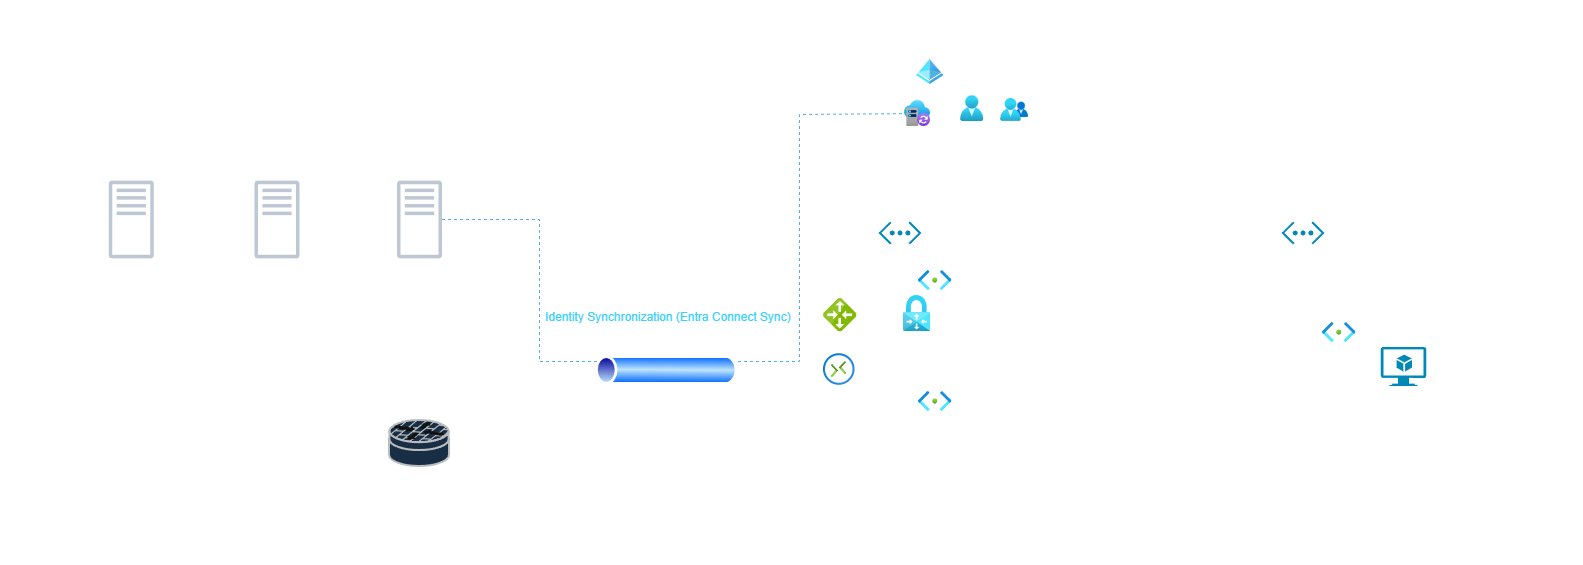

The diagram above was exported from draw.io. Its source (the exported page's mxGraphModel, read from the mxfile embedded in the PNG):
<mxGraphModel dx="3277" dy="858" grid="1" gridSize="10" guides="1" tooltips="1" connect="1" arrows="1" fold="1" page="1" pageScale="1" pageWidth="827" pageHeight="1169" background="#ffffff" math="0" shadow="0">
  <root>
    <mxCell id="0" />
    <mxCell id="1" parent="0" />
    <mxCell id="L3inVVjfioJKn39UaPAM-35" parent="1" style="rounded=0;whiteSpace=wrap;html=1;fillColor=none;" value="" vertex="1">
      <mxGeometry height="540" width="770" x="-357" y="590" as="geometry" />
    </mxCell>
    <mxCell id="L3inVVjfioJKn39UaPAM-34" parent="1" style="rounded=0;whiteSpace=wrap;html=1;fillColor=none;" value="" vertex="1">
      <mxGeometry height="431" width="502" x="-1150" y="699" as="geometry" />
    </mxCell>
    <mxCell id="L3inVVjfioJKn39UaPAM-66" edge="1" parent="1" source="L3inVVjfioJKn39UaPAM-1" style="edgeStyle=orthogonalEdgeStyle;rounded=0;orthogonalLoop=1;jettySize=auto;html=1;exitX=1;exitY=0.5;exitDx=0;exitDy=0;entryX=0;entryY=0.5;entryDx=0;entryDy=0;startArrow=classic;startFill=1;" target="L3inVVjfioJKn39UaPAM-5">
      <mxGeometry relative="1" as="geometry" />
    </mxCell>
    <mxCell id="L3inVVjfioJKn39UaPAM-1" parent="1" style="rounded=0;whiteSpace=wrap;html=1;fillColor=none;" value="" vertex="1">
      <mxGeometry height="300" width="250" x="-293" y="782" as="geometry" />
    </mxCell>
    <mxCell id="v-6MIhH8kfQFaC4FiKQ7-2" parent="1" style="verticalLabelPosition=bottom;html=1;verticalAlign=top;align=center;strokeColor=none;fillColor=#00BEF2;shape=mxgraph.azure.virtual_network;pointerEvents=1;" value="" vertex="1">
      <mxGeometry height="23" width="43" x="-291" y="787" as="geometry" />
    </mxCell>
    <mxCell id="L3inVVjfioJKn39UaPAM-5" parent="1" style="rounded=0;whiteSpace=wrap;html=1;fillColor=none;" value="" vertex="1">
      <mxGeometry height="300" width="250" x="109" y="782" as="geometry" />
    </mxCell>
    <mxCell id="L3inVVjfioJKn39UaPAM-12" parent="1" style="rounded=0;whiteSpace=wrap;html=1;fillColor=none;" value="" vertex="1">
      <mxGeometry height="95" width="170" x="-253" y="832" as="geometry" />
    </mxCell>
    <mxCell id="L3inVVjfioJKn39UaPAM-11" parent="1" style="image;aspect=fixed;html=1;points=[];align=center;fontSize=12;image=img/lib/azure2/networking/Subnet.svg;" value="" vertex="1">
      <mxGeometry height="20" width="33.4" x="-251" y="836" as="geometry" />
    </mxCell>
    <mxCell id="L3inVVjfioJKn39UaPAM-14" parent="1" style="rounded=0;whiteSpace=wrap;html=1;fillColor=none;" value="" vertex="1">
      <mxGeometry height="95" width="170" x="149" y="884.5" as="geometry" />
    </mxCell>
    <mxCell id="L3inVVjfioJKn39UaPAM-9" parent="1" style="image;aspect=fixed;html=1;points=[];align=center;fontSize=12;image=img/lib/azure2/networking/Subnet.svg;" value="" vertex="1">
      <mxGeometry height="20" width="33.4" x="153" y="888" as="geometry" />
    </mxCell>
    <mxCell id="v-6MIhH8kfQFaC4FiKQ7-1" parent="1" style="verticalLabelPosition=bottom;html=1;verticalAlign=top;align=center;strokeColor=none;fillColor=#00BEF2;shape=mxgraph.azure.virtual_machine_feature;pointerEvents=1;" value="" vertex="1">
      <mxGeometry height="39" width="45.5" x="211.25" y="912.5" as="geometry" />
    </mxCell>
    <mxCell id="L3inVVjfioJKn39UaPAM-15" parent="1" style="rounded=0;whiteSpace=wrap;html=1;fillColor=none;" value="" vertex="1">
      <mxGeometry height="95" width="170" x="-253" y="952" as="geometry" />
    </mxCell>
    <mxCell id="L3inVVjfioJKn39UaPAM-16" parent="1" style="image;aspect=fixed;html=1;points=[];align=center;fontSize=12;image=img/lib/azure2/networking/Subnet.svg;" value="" vertex="1">
      <mxGeometry height="20" width="33.4" x="-251" y="957" as="geometry" />
    </mxCell>
    <mxCell id="L3inVVjfioJKn39UaPAM-17" parent="1" style="verticalLabelPosition=bottom;html=1;verticalAlign=top;align=center;strokeColor=none;fillColor=#00BEF2;shape=mxgraph.azure.virtual_network;pointerEvents=1;" value="" vertex="1">
      <mxGeometry height="23" width="43" x="112" y="787" as="geometry" />
    </mxCell>
    <mxCell id="L3inVVjfioJKn39UaPAM-20" parent="1" style="text;html=1;whiteSpace=wrap;align=center;verticalAlign=middle;rounded=0;fontColor=light-dark(#000000,#FFFFFF);fontFamily=Times New Roman;" value="&lt;font face=&quot;Helvetica&quot; style=&quot;font-size: 11px;&quot;&gt;VNet Peering&amp;nbsp;&lt;/font&gt;&lt;div&gt;&lt;font face=&quot;Helvetica&quot; style=&quot;font-size: 11px;&quot;&gt;(Gateway Transit Enabled)&lt;/font&gt;&lt;/div&gt;" vertex="1">
      <mxGeometry height="30" width="134" x="-34" y="900" as="geometry" />
    </mxCell>
    <mxCell id="L3inVVjfioJKn39UaPAM-22" parent="1" style="text;html=1;whiteSpace=wrap;align=center;verticalAlign=middle;rounded=0;fontColor=light-dark(#000000,#FFFFFF);" value="HHAL-VNet: 10.0.0.0/16" vertex="1">
      <mxGeometry height="30" width="141" x="-298" y="760" as="geometry" />
    </mxCell>
    <mxCell id="L3inVVjfioJKn39UaPAM-23" parent="1" style="text;html=1;whiteSpace=wrap;align=center;verticalAlign=middle;rounded=0;fontColor=light-dark(#000000,#FFFFFF);" value="HHAL-VNet02:&amp;nbsp;&lt;span style=&quot;background-color: transparent; color: light-dark(rgb(0, 0, 0), rgb(255, 255, 255));&quot;&gt;172.16.0.0/16&lt;/span&gt;" vertex="1">
      <mxGeometry height="30" width="163" x="106" y="760" as="geometry" />
    </mxCell>
    <mxCell id="L3inVVjfioJKn39UaPAM-24" parent="1" style="text;html=1;whiteSpace=wrap;align=center;verticalAlign=middle;rounded=0;fontColor=light-dark(#000000,#FFFFFF);" value="Subnet: 10.0.0.0/24" vertex="1">
      <mxGeometry height="30" width="138" x="-268" y="930" as="geometry" />
    </mxCell>
    <mxCell id="L3inVVjfioJKn39UaPAM-25" parent="1" style="text;html=1;whiteSpace=wrap;align=center;verticalAlign=middle;rounded=0;fontColor=light-dark(#000000,#FFFFFF);" value="&lt;div&gt;HHAL-VPN-GW&amp;nbsp;&lt;/div&gt;" vertex="1">
      <mxGeometry height="30" width="160" x="-248" y="864.5" as="geometry" />
    </mxCell>
    <mxCell id="L3inVVjfioJKn39UaPAM-26" parent="1" style="text;html=1;whiteSpace=wrap;align=center;verticalAlign=middle;rounded=0;fontColor=light-dark(#000000,#FFFFFF);" value="Subnet: 172.16.0.0/24" vertex="1">
      <mxGeometry height="30" width="138" x="140" y="862" as="geometry" />
    </mxCell>
    <mxCell id="L3inVVjfioJKn39UaPAM-27" parent="1" style="text;html=1;whiteSpace=wrap;align=center;verticalAlign=middle;rounded=0;fontColor=light-dark(#000000,#FFFFFF);" value="GatewaySubnet: 10.0.0.0/27" vertex="1">
      <mxGeometry height="30" width="181" x="-265" y="810" as="geometry" />
    </mxCell>
    <mxCell id="L3inVVjfioJKn39UaPAM-30" parent="1" style="text;html=1;whiteSpace=wrap;align=center;verticalAlign=middle;rounded=0;fontColor=light-dark(#000000,#FFFFFF);" value="&lt;span style=&quot;background-color: transparent; color: light-dark(rgb(0, 0, 0), rgb(255, 255, 255));&quot;&gt;&lt;font style=&quot;font-size: 10px;&quot;&gt;172.16.0.4&lt;/font&gt;&lt;/span&gt;" vertex="1">
      <mxGeometry height="24" width="60" x="204" y="950" as="geometry" />
    </mxCell>
    <mxCell id="L3inVVjfioJKn39UaPAM-41" parent="1" style="text;html=1;whiteSpace=wrap;align=center;verticalAlign=middle;rounded=0;fontColor=light-dark(#000000,#FFFFFF);" value="Microsoft Azure Cloud" vertex="1">
      <mxGeometry height="30" width="130" x="-359" y="566" as="geometry" />
    </mxCell>
    <mxCell id="L3inVVjfioJKn39UaPAM-46" parent="1" style="text;html=1;whiteSpace=wrap;align=center;verticalAlign=middle;rounded=0;fontColor=light-dark(#000000,#FFFFFF);" value="Firewall &amp;amp; Router" vertex="1">
      <mxGeometry height="26" width="100" x="-800" y="1048" as="geometry" />
    </mxCell>
    <mxCell id="L3inVVjfioJKn39UaPAM-49" parent="1" style="text;html=1;whiteSpace=wrap;align=center;verticalAlign=middle;rounded=0;fontColor=light-dark(#000000,#FFFFFF);" value="Site-to-Site IPsec VPN Tunnel" vertex="1">
      <mxGeometry height="40" width="180" x="-590" y="888.5" as="geometry" />
    </mxCell>
    <mxCell id="L3inVVjfioJKn39UaPAM-52" parent="1" style="text;html=1;whiteSpace=wrap;align=center;verticalAlign=middle;rounded=0;fontColor=light-dark(#000000,#FFFFFF);" value="On-Premises (VirtualBox)" vertex="1">
      <mxGeometry height="40" width="180" x="-1169" y="670" as="geometry" />
    </mxCell>
    <mxCell id="L3inVVjfioJKn39UaPAM-54" parent="1" style="text;html=1;whiteSpace=wrap;align=center;verticalAlign=middle;rounded=0;fontColor=light-dark(#000000,#FFFFFF);" value="IKEv2 | Encryption: AES256 | Hash: SHA256" vertex="1">
      <mxGeometry height="32" width="246.25" x="-625.87" y="948" as="geometry" />
    </mxCell>
    <mxCell id="jmrh5s3X_t8cfYSotYKs-9" edge="1" parent="1" source="jmrh5s3X_t8cfYSotYKs-29" style="edgeStyle=orthogonalEdgeStyle;rounded=0;orthogonalLoop=1;jettySize=auto;html=1;endArrow=none;endFill=0;entryX=0.676;entryY=0.52;entryDx=0;entryDy=0;entryPerimeter=0;" target="L3inVVjfioJKn39UaPAM-53" value="">
      <mxGeometry relative="1" as="geometry">
        <Array as="points">
          <mxPoint x="-330" y="936" />
          <mxPoint x="-330" y="880" />
        </Array>
        <mxPoint x="-770" y="936" as="sourcePoint" />
        <mxPoint x="-253.0072799999998" y="889.51" as="targetPoint" />
      </mxGeometry>
    </mxCell>
    <mxCell id="L3inVVjfioJKn39UaPAM-53" parent="1" style="image;aspect=fixed;html=1;points=[];align=center;fontSize=12;image=img/lib/azure2/networking/Virtual_Network_Gateways.svg;" value="" vertex="1">
      <mxGeometry height="36" width="27.14" x="-266" y="861" as="geometry" />
    </mxCell>
    <mxCell id="jmrh5s3X_t8cfYSotYKs-18" parent="1" style="rounded=0;whiteSpace=wrap;html=1;fillColor=none;" value="" vertex="1">
      <mxGeometry height="115" width="146" x="-255" y="623" as="geometry" />
    </mxCell>
    <mxCell id="jmrh5s3X_t8cfYSotYKs-14" parent="1" style="image;aspect=fixed;html=1;points=[];align=center;fontSize=12;image=img/lib/azure2/identity/Azure_Active_Directory.svg;" value="" vertex="1">
      <mxGeometry height="25" width="27.34" x="-252.99999999999997" y="625" as="geometry" />
    </mxCell>
    <mxCell id="jmrh5s3X_t8cfYSotYKs-17" parent="1" style="image;aspect=fixed;html=1;points=[];align=center;fontSize=12;image=img/lib/azure2/other/Entra_Connect_Sync.svg;" value="" vertex="1">
      <mxGeometry height="26" width="26" x="-265" y="666" as="geometry" />
    </mxCell>
    <mxCell id="jmrh5s3X_t8cfYSotYKs-16" parent="1" style="image;aspect=fixed;html=1;points=[];align=center;fontSize=12;image=img/lib/azure2/identity/Users.svg;" value="" vertex="1">
      <mxGeometry height="25.7" width="23.5" x="-209" y="661.3" as="geometry" />
    </mxCell>
    <mxCell id="jmrh5s3X_t8cfYSotYKs-15" parent="1" style="image;aspect=fixed;html=1;points=[];align=center;fontSize=12;image=img/lib/azure2/identity/Groups.svg;" value="" vertex="1">
      <mxGeometry height="23.11" width="28.07" x="-169" y="663.89" as="geometry" />
    </mxCell>
    <mxCell id="L3inVVjfioJKn39UaPAM-40" parent="1" style="text;html=1;whiteSpace=wrap;align=center;verticalAlign=middle;rounded=0;fontColor=light-dark(#000000,#FFFFFF);" value="&lt;div style=&quot;line-height: 100%;&quot;&gt;&lt;font style=&quot;font-size: 8px;&quot;&gt;Users&lt;/font&gt;&lt;/div&gt;" vertex="1">
      <mxGeometry height="10" width="30" x="-212.25" y="688" as="geometry" />
    </mxCell>
    <mxCell id="jmrh5s3X_t8cfYSotYKs-19" parent="1" style="text;html=1;whiteSpace=wrap;align=center;verticalAlign=middle;rounded=0;fontColor=light-dark(#000000,#FFFFFF);" value="&lt;div style=&quot;line-height: 100%;&quot;&gt;&lt;font style=&quot;font-size: 8px;&quot;&gt;Groups&lt;/font&gt;&lt;/div&gt;" vertex="1">
      <mxGeometry height="14" width="21.5" x="-165.72000000000003" y="686" as="geometry" />
    </mxCell>
    <mxCell id="jmrh5s3X_t8cfYSotYKs-22" parent="1" style="text;html=1;whiteSpace=wrap;align=center;verticalAlign=middle;rounded=0;fontColor=light-dark(#000000,#FFFFFF);" value="Entra ID" vertex="1">
      <mxGeometry height="30" width="55.93" x="-259.72" y="600" as="geometry" />
    </mxCell>
    <mxCell id="jmrh5s3X_t8cfYSotYKs-23" parent="1" style="text;html=1;whiteSpace=wrap;align=center;verticalAlign=middle;rounded=0;fontColor=light-dark(#000000,#FFFFFF);rotation=0;" value="&lt;font style=&quot;color: light-dark(rgb(0, 0, 0), rgb(61, 208, 255));&quot;&gt;Identity Synchronization (Entra Connect Sync)&lt;/font&gt;" vertex="1">
      <mxGeometry height="30" width="260" x="-631" y="867.5" as="geometry" />
    </mxCell>
    <mxCell id="L3inVVjfioJKn39UaPAM-45" parent="1" style="image;aspect=fixed;html=1;points=[];align=center;fontSize=12;image=img/lib/azure2/networking/Connections.svg;" value="" vertex="1">
      <mxGeometry height="31.5" width="31.5" x="-346" y="919.25" as="geometry" />
    </mxCell>
    <mxCell id="L3inVVjfioJKn39UaPAM-44" parent="1" style="image;sketch=0;aspect=fixed;html=1;points=[];align=center;fontSize=12;image=img/lib/mscae/Local_Network_Gateways.svg;" value="" vertex="1">
      <mxGeometry height="33.5" width="33.5" x="-346" y="864" as="geometry" />
    </mxCell>
    <mxCell id="jmrh5s3X_t8cfYSotYKs-34" edge="1" parent="1" source="jmrh5s3X_t8cfYSotYKs-29" style="edgeStyle=orthogonalEdgeStyle;rounded=0;orthogonalLoop=1;jettySize=auto;html=1;exitX=0;exitY=0.5;exitDx=0;exitDy=0;exitPerimeter=0;entryX=1;entryY=0.5;entryDx=0;entryDy=0;" target="jmrh5s3X_t8cfYSotYKs-32">
      <mxGeometry relative="1" as="geometry">
        <Array as="points">
          <mxPoint x="-890" y="1009" />
          <mxPoint x="-890" y="1072" />
        </Array>
      </mxGeometry>
    </mxCell>
    <mxCell id="jmrh5s3X_t8cfYSotYKs-37" edge="1" parent="1" source="jmrh5s3X_t8cfYSotYKs-29" style="edgeStyle=orthogonalEdgeStyle;rounded=0;orthogonalLoop=1;jettySize=auto;html=1;exitX=0;exitY=0.5;exitDx=0;exitDy=0;exitPerimeter=0;entryX=1;entryY=0.5;entryDx=0;entryDy=0;" target="jmrh5s3X_t8cfYSotYKs-35">
      <mxGeometry relative="1" as="geometry">
        <Array as="points">
          <mxPoint x="-890" y="1009" />
          <mxPoint x="-890" y="955" />
        </Array>
      </mxGeometry>
    </mxCell>
    <mxCell id="jmrh5s3X_t8cfYSotYKs-53" edge="1" parent="1" source="jmrh5s3X_t8cfYSotYKs-29" style="edgeStyle=orthogonalEdgeStyle;rounded=0;orthogonalLoop=1;jettySize=auto;html=1;exitX=0;exitY=0.5;exitDx=0;exitDy=0;exitPerimeter=0;entryX=0.5;entryY=1;entryDx=0;entryDy=0;" target="jmrh5s3X_t8cfYSotYKs-36">
      <mxGeometry relative="1" as="geometry" />
    </mxCell>
    <mxCell id="jmrh5s3X_t8cfYSotYKs-29" parent="1" style="strokeColor=#36393d;sketch=0;html=1;pointerEvents=1;dashed=0;fillColor=#cce5ff;strokeWidth=2;verticalLabelPosition=bottom;verticalAlign=top;align=center;outlineConnect=0;shape=mxgraph.cisco.security.router_firewall;" value="" vertex="1">
      <mxGeometry height="46" width="60" x="-780" y="986" as="geometry" />
    </mxCell>
    <mxCell id="jmrh5s3X_t8cfYSotYKs-30" parent="1" style="text;html=1;whiteSpace=wrap;align=center;verticalAlign=middle;rounded=0;fontColor=light-dark(#000000,#FFFFFF);" value="HHAL-FW01 (pfSense)" vertex="1">
      <mxGeometry height="26" width="130" x="-815" y="1032" as="geometry" />
    </mxCell>
    <mxCell id="jmrh5s3X_t8cfYSotYKs-32" parent="1" style="rounded=0;whiteSpace=wrap;html=1;fillColor=none;" value="" vertex="1">
      <mxGeometry height="60" width="180" x="-1095" y="1041.5" as="geometry" />
    </mxCell>
    <mxCell id="jmrh5s3X_t8cfYSotYKs-35" parent="1" style="rounded=0;whiteSpace=wrap;html=1;fillColor=none;" value="" vertex="1">
      <mxGeometry height="60" width="180" x="-1096" y="925.25" as="geometry" />
    </mxCell>
    <mxCell id="jmrh5s3X_t8cfYSotYKs-36" parent="1" style="rounded=0;whiteSpace=wrap;html=1;fillColor=none;" value="" vertex="1">
      <mxGeometry height="160" width="420" x="-1100" y="730" as="geometry" />
    </mxCell>
    <mxCell id="jmrh5s3X_t8cfYSotYKs-39" parent="1" style="sketch=0;outlineConnect=0;fontColor=#232F3E;gradientColor=none;fillColor=#232F3D;strokeColor=none;dashed=0;verticalLabelPosition=bottom;verticalAlign=top;align=center;html=1;fontSize=12;fontStyle=0;aspect=fixed;pointerEvents=1;shape=mxgraph.aws4.traditional_server;" value="" vertex="1">
      <mxGeometry height="78" width="45" x="-772.5" y="746" as="geometry" />
    </mxCell>
    <mxCell id="jmrh5s3X_t8cfYSotYKs-40" parent="1" style="sketch=0;outlineConnect=0;fontColor=#232F3E;gradientColor=none;fillColor=#232F3D;strokeColor=none;dashed=0;verticalLabelPosition=bottom;verticalAlign=top;align=center;html=1;fontSize=12;fontStyle=0;aspect=fixed;pointerEvents=1;shape=mxgraph.aws4.traditional_server;" value="" vertex="1">
      <mxGeometry height="78" width="45" x="-915" y="746" as="geometry" />
    </mxCell>
    <mxCell id="jmrh5s3X_t8cfYSotYKs-41" parent="1" style="sketch=0;outlineConnect=0;fontColor=#232F3E;gradientColor=none;fillColor=#232F3D;strokeColor=none;dashed=0;verticalLabelPosition=bottom;verticalAlign=top;align=center;html=1;fontSize=12;fontStyle=0;aspect=fixed;pointerEvents=1;shape=mxgraph.aws4.traditional_server;" value="" vertex="1">
      <mxGeometry height="78" width="45" x="-1060.75" y="746" as="geometry" />
    </mxCell>
    <mxCell id="jmrh5s3X_t8cfYSotYKs-44" parent="1" style="text;html=1;whiteSpace=wrap;align=center;verticalAlign=middle;rounded=0;fontColor=light-dark(#000000,#FFFFFF);" value="HHAL-DC01&lt;div&gt;192.168.30.10&lt;/div&gt;&lt;div&gt;hhal.local&lt;/div&gt;&lt;div&gt;AD DS / DNS / DHCP&lt;/div&gt;" vertex="1">
      <mxGeometry height="44" width="120.5" x="-950.25" y="833" as="geometry" />
    </mxCell>
    <mxCell id="jmrh5s3X_t8cfYSotYKs-45" parent="1" style="text;html=1;whiteSpace=wrap;align=center;verticalAlign=middle;rounded=0;fontColor=light-dark(#000000,#FFFFFF);" value="HHAL-SRV01&lt;div&gt;192.168.30.11&lt;br&gt;&lt;div&gt;WSUS &amp;amp; Backup&lt;/div&gt;&lt;/div&gt;&lt;div&gt;Entra Connect&lt;/div&gt;" vertex="1">
      <mxGeometry height="50" width="120" x="-810" y="830" as="geometry" />
    </mxCell>
    <mxCell id="jmrh5s3X_t8cfYSotYKs-11" edge="1" parent="1" source="jmrh5s3X_t8cfYSotYKs-39" style="endArrow=none;dashed=1;html=1;rounded=0;fillColor=#1ba1e2;strokeColor=#006EAF;" target="jmrh5s3X_t8cfYSotYKs-17" value="">
      <mxGeometry height="50" relative="1" width="50" as="geometry">
        <Array as="points">
          <mxPoint x="-630" y="785" />
          <mxPoint x="-630" y="927" />
          <mxPoint x="-561.5" y="927" />
          <mxPoint x="-370" y="927" />
          <mxPoint x="-370" y="750" />
          <mxPoint x="-370" y="680" />
        </Array>
        <mxPoint x="-640" y="927" as="sourcePoint" />
        <mxPoint x="-220" y="640" as="targetPoint" />
      </mxGeometry>
    </mxCell>
    <mxCell id="jmrh5s3X_t8cfYSotYKs-47" parent="1" style="text;html=1;whiteSpace=wrap;align=center;verticalAlign=middle;rounded=0;fontColor=light-dark(#000000,#FFFFFF);" value="HHAL-LNX01&lt;div&gt;192.168.30.12&lt;/div&gt;&lt;div&gt;Docker &amp;amp; Portainer&lt;/div&gt;" vertex="1">
      <mxGeometry height="56" width="103.5" x="-1090" y="824" as="geometry" />
    </mxCell>
    <mxCell id="jmrh5s3X_t8cfYSotYKs-48" parent="1" style="text;html=1;whiteSpace=wrap;align=center;verticalAlign=middle;rounded=0;fontColor=light-dark(#000000,#FFFFFF);" value="VLAN 10 (IT) - 192.168.10.0/24" vertex="1">
      <mxGeometry height="26" width="179" x="-1099" y="1020.5" as="geometry" />
    </mxCell>
    <mxCell id="jmrh5s3X_t8cfYSotYKs-49" parent="1" style="text;html=1;whiteSpace=wrap;align=center;verticalAlign=middle;rounded=0;fontColor=light-dark(#000000,#FFFFFF);" value="VLAN 20 (HR) - 192.168.20.0/24" vertex="1">
      <mxGeometry height="26" width="189" x="-1104" y="903.75" as="geometry" />
    </mxCell>
    <mxCell id="jmrh5s3X_t8cfYSotYKs-50" parent="1" style="text;html=1;whiteSpace=wrap;align=center;verticalAlign=middle;rounded=0;fontColor=light-dark(#000000,#FFFFFF);" value="VLAN 30 (SERVERS) - 192.168.30.0/24" vertex="1">
      <mxGeometry height="26" width="230" x="-1106" y="708" as="geometry" />
    </mxCell>
    <mxCell id="L3inVVjfioJKn39UaPAM-47" parent="1" style="image;aspect=fixed;perimeter=ellipsePerimeter;html=1;align=center;shadow=0;dashed=0;spacingTop=3;image=img/lib/active_directory/tunnel.svg;rotation=0;" value="" vertex="1">
      <mxGeometry height="29.5" width="147.5" x="-576.5" y="921.25" as="geometry" />
    </mxCell>
  </root>
</mxGraphModel>